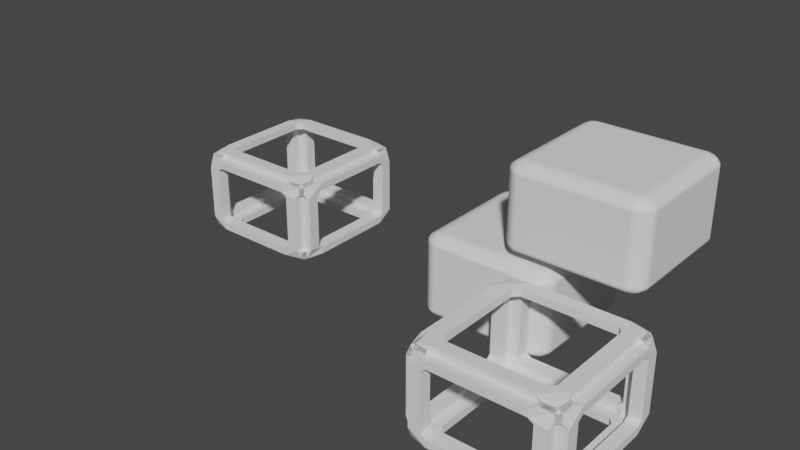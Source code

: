 # Source: live_wire_neon_container.blend  (saved by Blender 2.80.75; exported with 4.5.12 LTS)
import bpy
from mathutils import Matrix  # noqa: F401  (used for matrix-valued properties, if any)

bpy.ops.wm.read_factory_settings(use_empty=True)
scene = bpy.context.scene
scene.name = 'Scene'

# ---- collections
col_collection = bpy.data.collections.new('Collection'); scene.collection.children.link(col_collection)

# ---- world
world_world = bpy.data.worlds.new('World'); scene.world = world_world
world_world.use_nodes = True; world_world.node_tree.nodes.clear()
_N = world_world.node_tree.nodes; _L = world_world.node_tree.links
n0 = _N.new('ShaderNodeOutputWorld'); n0.name = 'World Output'; n0.location = (300, 300)
n1 = _N.new('ShaderNodeBackground'); n1.name = 'Background'; n1.location = (10, 300)
n1.inputs[0].default_value = (0.05088, 0.05088, 0.05088, 1.0)
_L.new(n1.outputs[0], n0.inputs[0])
n0.is_active_output = True
world_world.color = (0.05088, 0.05088, 0.05088)
world_world.use_sun_shadow = False
world_world.sun_shadow_jitter_overblur = 0.0

# ---- meshes
me_cube_003 = bpy.data.meshes.new('Cube.003')
me_cube_003.from_pydata([(-2.36, -2.36, -2.8), (-2.36, -2.8, -2.36), (-2.8, -2.36, -2.36), (-2.36, -2.8, 2.36), (-2.36, -2.36, 2.8), (-2.8, -2.36, 2.36), (-2.36, 2.36, -2.8), (-2.8, 2.36, -2.36), (-2.36, 2.8, -2.36), (-2.36, 2.36, 2.8), (-2.36, 2.8, 2.36), (-2.8, 2.36, 2.36), (2.36, -2.36, -2.8), (2.8, -2.36, -2.36), (2.36, -2.8, -2.36), (2.36, -2.36, 2.8), (2.36, -2.8, 2.36), (2.8, -2.36, 2.36), (2.36, 2.36, -2.8), (2.36, 2.8, -2.36), (2.8, 2.36, -2.36), (2.36, 2.36, 2.8), (2.8, 2.36, 2.36), (2.36, 2.8, 2.36)], [(2, 0), (0, 1), (1, 2), (5, 3), (3, 4), (4, 5), (8, 6), (6, 7), (7, 8), (11, 9), (9, 10), (10, 11), (14, 12), (12, 13), (13, 14), (17, 15), (15, 16), (16, 17), (20, 18), (18, 19), (19, 20), (23, 21), (21, 22), (22, 23), (6, 0), (2, 7), (1, 3), (5, 2), (4, 9), (11, 5), (10, 8), (7, 11), (18, 6), (8, 19), (9, 21), (23, 10), (22, 20), (19, 23), (12, 18), (20, 13), (21, 15), (17, 22), (16, 14), (13, 17), (0, 12), (14, 1), (15, 4), (3, 16)], [])
_k = {(0, 2): 0.03922, (0, 1): 0.03922, (1, 2): 0.03922, (3, 5): 0.03922, (3, 4): 0.03922, (4, 5): 0.03922, (6, 8): 0.03922, (6, 7): 0.03922, (7, 8): 0.03922, (9, 11): 0.03922, (9, 10): 0.03922, (10, 11): 0.03922, (12, 14): 0.03922, (12, 13): 0.03922, (13, 14): 0.03922, (15, 17): 0.03922, (15, 16): 0.03922, (16, 17): 0.03922, (18, 20): 0.03922, (18, 19): 0.03922, (19, 20): 0.03922, (21, 23): 0.03922, (21, 22): 0.03922, (22, 23): 0.03922, (0, 6): 0.03922, (2, 7): 0.03922, (1, 3): 0.03922, (2, 5): 0.03922, (4, 9): 0.03922, (5, 11): 0.03922, (8, 10): 0.03922, (7, 11): 0.03922, (6, 18): 0.03922, (8, 19): 0.03922, (9, 21): 0.03922, (10, 23): 0.03922, (20, 22): 0.03922, (19, 23): 0.03922, (12, 18): 0.03922, (13, 20): 0.03922, (15, 21): 0.03922, (17, 22): 0.03922, (14, 16): 0.03922, (13, 17): 0.03922, (0, 12): 0.03922, (1, 14): 0.03922, (4, 15): 0.03922, (3, 16): 0.03922}
me_cube_003.attributes.new('crease_edge', 'FLOAT', 'EDGE').data.foreach_set('value', [_k.get((min(e.vertices), max(e.vertices)), 0.0) for e in me_cube_003.edges])
_uv = me_cube_003.uv_layers.new(name='UVMap')
_uv.uv.foreach_set('vector', [])
me_cube_003.use_remesh_preserve_volume = False
me_cube_003.use_remesh_preserve_attributes = False
me_cube_003.use_mirror_vertex_groups = False
me_cube_003.update()
me_cube_004 = bpy.data.meshes.new('Cube.004')
me_cube_004.from_pydata([(-2.36, -2.36, -2.8), (-2.36, -2.8, -2.36), (-2.8, -2.36, -2.36), (-2.36, -2.8, 2.36), (-2.36, -2.36, 2.8), (-2.8, -2.36, 2.36), (-2.36, 2.36, -2.8), (-2.8, 2.36, -2.36), (-2.36, 2.8, -2.36), (-2.36, 2.36, 2.8), (-2.36, 2.8, 2.36), (-2.8, 2.36, 2.36), (2.36, -2.36, -2.8), (2.8, -2.36, -2.36), (2.36, -2.8, -2.36), (2.36, -2.36, 2.8), (2.36, -2.8, 2.36), (2.8, -2.36, 2.36), (2.36, 2.36, -2.8), (2.36, 2.8, -2.36), (2.8, 2.36, -2.36), (2.36, 2.36, 2.8), (2.8, 2.36, 2.36), (2.36, 2.8, 2.36)], [], [(14, 16, 3, 1), (20, 22, 17, 13), (21, 9, 4, 15), (2, 5, 11, 7), (8, 10, 23, 19), (0, 1, 2), (3, 4, 5), (6, 7, 8), (9, 10, 11), (12, 13, 14), (15, 16, 17), (18, 19, 20), (21, 22, 23), (6, 0, 2, 7), (1, 3, 5, 2), (4, 9, 11, 5), (10, 8, 7, 11), (18, 6, 8, 19), (9, 21, 23, 10), (22, 20, 19, 23), (12, 18, 20, 13), (21, 15, 17, 22), (16, 14, 13, 17), (0, 12, 14, 1), (15, 4, 3, 16), (6, 18, 12, 0)])
_uv = me_cube_004.uv_layers.new(name='UVMap')
_uv.uv.foreach_set('vector', [0.3946, 0.7696, 0.6054, 0.7696, 0.6054, 0.9804, 0.3946, 0.9804, 0.3946, 0.5196, 0.6054, 0.5196, 0.6054, 0.7304, 0.3946, 0.7304, 0.6446, 0.5196, 0.8554, 0.5196, 0.8554, 0.7304, 0.6446, 0.7304, 0.3946, 0.01964, 0.6054, 0.01964, 0.6054, 0.2304, 0.3946, 0.2304, 0.3946, 0.2696, 0.6054, 0.2696, 0.6054, 0.4804, 0.3946, 0.4804, 0.1446, 0.7304, 0.1446, 0.75, 0.125, 0.7304, 0.6054, 0.9804, 0.625, 0.9804, 0.6054, 1.0, 0.1446, 0.5196, 0.125, 0.5196, 0.1446, 0.5, 0.8554, 0.5196, 0.8554, 0.5, 0.875, 0.5196, 0.3554, 0.7304, 0.375, 0.7304, 0.3554, 0.75, 0.6446, 0.7304, 0.6446, 0.75, 0.625, 0.7304, 0.3554, 0.5196, 0.3554, 0.5, 0.375, 0.5196, 0.6446, 0.5196, 0.625, 0.5196, 0.6446, 0.5, 0.1446, 0.5196, 0.1446, 0.7304, 0.125, 0.7304, 0.125, 0.5196, 0.3946, 0.9804, 0.6054, 0.9804, 0.6054, 1.0, 0.3946, 1.0, 0.8554, 0.7304, 0.8554, 0.5196, 0.875, 0.5196, 0.875, 0.7304, 0.6054, 0.2696, 0.3946, 0.2696, 0.3946, 0.2304, 0.6054, 0.2304, 0.3554, 0.5196, 0.1446, 0.5196, 0.1446, 0.5, 0.3554, 0.5, 0.8554, 0.5196, 0.6446, 0.5196, 0.6446, 0.5, 0.8554, 0.5, 0.6054, 0.5196, 0.3946, 0.5196, 0.3946, 0.4804, 0.6054, 0.4804, 0.3554, 0.7304, 0.3554, 0.5196, 0.3946, 0.5196, 0.3946, 0.7304, 0.6446, 0.5196, 0.6446, 0.7304, 0.6054, 0.7304, 0.6054, 0.5196, 0.6054, 0.7696, 0.3946, 0.7696, 0.3946, 0.7304, 0.6054, 0.7304, 0.1446, 0.7304, 0.3554, 0.7304, 0.3554, 0.75, 0.1446, 0.75, 0.6446, 0.7304, 0.8554, 0.7304, 0.8554, 0.75, 0.6446, 0.75, 0.1446, 0.5196, 0.3554, 0.5196, 0.3554, 0.7304, 0.1446, 0.7304])
me_cube_004.use_remesh_preserve_volume = False
me_cube_004.use_remesh_preserve_attributes = False
me_cube_004.use_mirror_vertex_groups = False
me_cube_004.update()
me_cube_005 = bpy.data.meshes.new('Cube.005')
me_cube_005.from_pydata([(-2.36, -2.36, -2.8), (-2.36, -2.8, -2.36), (-2.8, -2.36, -2.36), (-2.36, -2.8, 2.36), (-2.36, -2.36, 2.8), (-2.8, -2.36, 2.36), (-2.36, 2.36, -2.8), (-2.8, 2.36, -2.36), (-2.36, 2.8, -2.36), (-2.36, 2.36, 2.8), (-2.36, 2.8, 2.36), (-2.8, 2.36, 2.36), (2.36, -2.36, -2.8), (2.8, -2.36, -2.36), (2.36, -2.8, -2.36), (2.36, -2.36, 2.8), (2.36, -2.8, 2.36), (2.8, -2.36, 2.36), (2.36, 2.36, -2.8), (2.36, 2.8, -2.36), (2.8, 2.36, -2.36), (2.36, 2.36, 2.8), (2.8, 2.36, 2.36), (2.36, 2.8, 2.36)], [(2, 0), (0, 1), (1, 2), (5, 3), (3, 4), (4, 5), (8, 6), (6, 7), (7, 8), (11, 9), (9, 10), (10, 11), (14, 12), (12, 13), (13, 14), (17, 15), (15, 16), (16, 17), (20, 18), (18, 19), (19, 20), (23, 21), (21, 22), (22, 23), (6, 0), (2, 7), (1, 3), (5, 2), (4, 9), (11, 5), (10, 8), (7, 11), (18, 6), (8, 19), (9, 21), (23, 10), (22, 20), (19, 23), (12, 18), (20, 13), (21, 15), (17, 22), (16, 14), (13, 17), (0, 12), (14, 1), (15, 4), (3, 16)], [])
_uv = me_cube_005.uv_layers.new(name='UVMap')
_uv.uv.foreach_set('vector', [])
me_cube_005.use_remesh_preserve_volume = False
me_cube_005.use_remesh_preserve_attributes = False
me_cube_005.use_mirror_vertex_groups = False
me_cube_005.update()
me_cube_006 = bpy.data.meshes.new('Cube.006')
me_cube_006.from_pydata([(-2.36, -2.36, -2.8), (-2.36, -2.8, -2.36), (-2.8, -2.36, -2.36), (-2.36, -2.8, 2.36), (-2.36, -2.36, 2.8), (-2.8, -2.36, 2.36), (-2.36, 2.36, -2.8), (-2.8, 2.36, -2.36), (-2.36, 2.8, -2.36), (-2.36, 2.36, 2.8), (-2.36, 2.8, 2.36), (-2.8, 2.36, 2.36), (2.36, -2.36, -2.8), (2.8, -2.36, -2.36), (2.36, -2.8, -2.36), (2.36, -2.36, 2.8), (2.36, -2.8, 2.36), (2.8, -2.36, 2.36), (2.36, 2.36, -2.8), (2.36, 2.8, -2.36), (2.8, 2.36, -2.36), (2.36, 2.36, 2.8), (2.8, 2.36, 2.36), (2.36, 2.8, 2.36)], [], [(14, 1, 3, 16), (20, 13, 17, 22), (21, 15, 4, 9), (2, 7, 11, 5), (8, 19, 23, 10), (0, 2, 1), (3, 5, 4), (6, 8, 7), (9, 11, 10), (12, 14, 13), (15, 17, 16), (18, 20, 19), (21, 23, 22), (6, 7, 2, 0), (1, 2, 5, 3), (4, 5, 11, 9), (10, 11, 7, 8), (18, 19, 8, 6), (9, 10, 23, 21), (22, 23, 19, 20), (12, 13, 20, 18), (21, 22, 17, 15), (16, 17, 13, 14), (0, 1, 14, 12), (15, 16, 3, 4), (6, 0, 12, 18)])
_uv = me_cube_006.uv_layers.new(name='UVMap')
_uv.uv.foreach_set('vector', [0.3946, 0.7696, 0.3946, 0.9804, 0.6054, 0.9804, 0.6054, 0.7696, 0.3946, 0.5196, 0.3946, 0.7304, 0.6054, 0.7304, 0.6054, 0.5196, 0.6446, 0.5196, 0.6446, 0.7304, 0.8554, 0.7304, 0.8554, 0.5196, 0.3946, 0.01964, 0.3946, 0.2304, 0.6054, 0.2304, 0.6054, 0.01964, 0.3946, 0.2696, 0.3946, 0.4804, 0.6054, 0.4804, 0.6054, 0.2696, 0.1446, 0.7304, 0.125, 0.7304, 0.1446, 0.75, 0.6054, 0.9804, 0.6054, 1.0, 0.625, 0.9804, 0.1446, 0.5196, 0.1446, 0.5, 0.125, 0.5196, 0.8554, 0.5196, 0.875, 0.5196, 0.8554, 0.5, 0.3554, 0.7304, 0.3554, 0.75, 0.375, 0.7304, 0.6446, 0.7304, 0.625, 0.7304, 0.6446, 0.75, 0.3554, 0.5196, 0.375, 0.5196, 0.3554, 0.5, 0.6446, 0.5196, 0.6446, 0.5, 0.625, 0.5196, 0.1446, 0.5196, 0.125, 0.5196, 0.125, 0.7304, 0.1446, 0.7304, 0.3946, 0.9804, 0.3946, 1.0, 0.6054, 1.0, 0.6054, 0.9804, 0.8554, 0.7304, 0.875, 0.7304, 0.875, 0.5196, 0.8554, 0.5196, 0.6054, 0.2696, 0.6054, 0.2304, 0.3946, 0.2304, 0.3946, 0.2696, 0.3554, 0.5196, 0.3554, 0.5, 0.1446, 0.5, 0.1446, 0.5196, 0.8554, 0.5196, 0.8554, 0.5, 0.6446, 0.5, 0.6446, 0.5196, 0.6054, 0.5196, 0.6054, 0.4804, 0.3946, 0.4804, 0.3946, 0.5196, 0.3554, 0.7304, 0.3946, 0.7304, 0.3946, 0.5196, 0.3554, 0.5196, 0.6446, 0.5196, 0.6054, 0.5196, 0.6054, 0.7304, 0.6446, 0.7304, 0.6054, 0.7696, 0.6054, 0.7304, 0.3946, 0.7304, 0.3946, 0.7696, 0.1446, 0.7304, 0.1446, 0.75, 0.3554, 0.75, 0.3554, 0.7304, 0.6446, 0.7304, 0.6446, 0.75, 0.8554, 0.75, 0.8554, 0.7304, 0.1446, 0.5196, 0.1446, 0.7304, 0.3554, 0.7304, 0.3554, 0.5196])
me_cube_006.use_remesh_preserve_volume = False
me_cube_006.use_remesh_preserve_attributes = False
me_cube_006.use_mirror_vertex_groups = False
me_cube_006.update()

# ---- objects
ob_cube = bpy.data.objects.new('Cube', me_cube_003)
ob_cube_001 = bpy.data.objects.new('Cube.001', me_cube_004)
ob_cube_002 = bpy.data.objects.new('Cube.002', me_cube_005)
ob_cube_003 = bpy.data.objects.new('Cube.003', me_cube_006)

# ---- transforms, parenting, visibility, modifiers, constraints
ob_cube.location = (0.0, 0.0, 2.305)
ob_cube.scale = (0.9665, 0.9665, 0.6151)
ob_cube.lineart.crease_threshold = 0.0
_m = ob_cube.modifiers.new('Bevel', 'BEVEL')
_m.width = 0.19
_m.width_pct = 0.19
_m.segments = 3
_m.limit_method = 'NONE'
_m = ob_cube.modifiers.new('Skin', 'SKIN')
_m.use_y_symmetry = True
_m.use_z_symmetry = True
ob_cube_001.location = (15.17, 0.1522, 6.155)
ob_cube_001.scale = (1.0, 1.0, 0.639)
ob_cube_001.lineart.crease_threshold = 0.0
_m = ob_cube_001.modifiers.new('Bevel', 'BEVEL')
_m.width = 0.19
_m.width_pct = 0.19
_m.segments = 3
_m.limit_method = 'NONE'
ob_cube_002.location = (16.03, -5.879, 2.101)
ob_cube_002.scale = (1.0, 1.0, 0.639)
ob_cube_002.lineart.crease_threshold = 0.0
_m = ob_cube_002.modifiers.new('Bevel', 'BEVEL')
_m.width = 0.19
_m.width_pct = 0.19
_m.segments = 3
_m.limit_method = 'NONE'
_m = ob_cube_002.modifiers.new('Skin', 'SKIN')
_m.use_y_symmetry = True
_m.use_z_symmetry = True
ob_cube_003.location = (11.78, 0.0, 2.306)
ob_cube_003.scale = (1.0, 1.0, 0.639)
ob_cube_003.lineart.crease_threshold = 0.0
_m = ob_cube_003.modifiers.new('Bevel', 'BEVEL')
_m.width = 0.19
_m.width_pct = 0.19
_m.segments = 3
_m.limit_method = 'NONE'

# ---- collection membership
col_collection.objects.link(ob_cube)
col_collection.objects.link(ob_cube_001)
col_collection.objects.link(ob_cube_002)
col_collection.objects.link(ob_cube_003)

# ---- scene / render settings (as saved in the file)
scene.frame_start = 1; scene.frame_end = 250; scene.frame_set(1)
scene.render.engine = 'BLENDER_EEVEE_NEXT'
scene.cycles.use_denoising = False
scene.cycles.samples = 128
scene.cycles.sampling_pattern = 'TABULATED_SOBOL'
scene.cycles.use_adaptive_sampling = False
scene.cycles.use_light_tree = False
scene.view_settings.view_transform = 'Filmic'
bpy.context.view_layer.update()

# ---- added for rendering (the .blend has no active camera and no usable light): camera, sun
cam_auto = bpy.data.cameras.new('AutoCamera')
cam_auto.lens = 50.0
cam_auto.sensor_width = 36.0
cam_auto.clip_end = 1000.0
ob_auto_camera = bpy.data.objects.new('AutoCamera', cam_auto)
scene.collection.objects.link(ob_auto_camera)
ob_auto_camera.location = (31.846, -31.4311, 23.1557)
ob_auto_camera.rotation_euler = (1.09748, -7.21219e-08, 0.694738)
scene.camera = ob_auto_camera
light_auto_sun = bpy.data.lights.new('AutoSun', 'SUN')
light_auto_sun.energy = 3.0
light_auto_sun.angle = 0.0523599
ob_auto_sun = bpy.data.objects.new('AutoSun', light_auto_sun)
scene.collection.objects.link(ob_auto_sun)
ob_auto_sun.rotation_euler = (0.872665, 0.174533, 0.523599)
bpy.context.view_layer.update()
